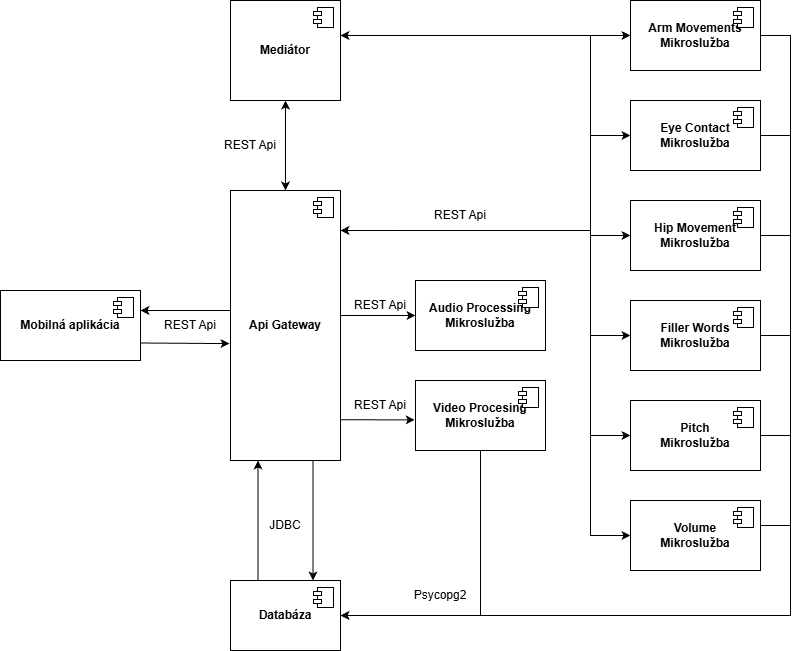

The diagram above was exported from draw.io. Its source (the exported page's mxGraphModel, read from the mxfile embedded in the PNG):
<mxGraphModel dx="1351" dy="813" grid="1" gridSize="10" guides="1" tooltips="1" connect="1" arrows="1" fold="1" page="1" pageScale="1" pageWidth="850" pageHeight="1100" math="0" shadow="0">
  <root>
    <mxCell id="0" />
    <mxCell id="1" parent="0" />
    <mxCell id="0UkLFuiOUWRyd0hzDJjA-9" edge="1" parent="1" source="0UkLFuiOUWRyd0hzDJjA-1" style="rounded=0;orthogonalLoop=1;jettySize=auto;html=1;entryX=-0.009;entryY=0.567;entryDx=0;entryDy=0;exitX=1;exitY=0.75;exitDx=0;exitDy=0;entryPerimeter=0;" target="0UkLFuiOUWRyd0hzDJjA-3">
      <mxGeometry relative="1" as="geometry" />
    </mxCell>
    <mxCell id="0UkLFuiOUWRyd0hzDJjA-1" parent="1" style="html=1;dropTarget=0;whiteSpace=wrap;" value="&lt;b&gt;Mobilná aplikácia&lt;/b&gt;" vertex="1">
      <mxGeometry height="70" width="140" x="10" y="360" as="geometry" />
    </mxCell>
    <mxCell id="0UkLFuiOUWRyd0hzDJjA-2" parent="0UkLFuiOUWRyd0hzDJjA-1" style="shape=module;jettyWidth=8;jettyHeight=4;" value="" vertex="1">
      <mxGeometry height="20" relative="1" width="20" x="1" as="geometry">
        <mxPoint x="-27" y="7" as="offset" />
      </mxGeometry>
    </mxCell>
    <mxCell id="0UkLFuiOUWRyd0hzDJjA-10" edge="1" parent="1" style="rounded=0;orthogonalLoop=1;jettySize=auto;html=1;entryX=1;entryY=0.5;entryDx=0;entryDy=0;">
      <mxGeometry relative="1" as="geometry">
        <mxPoint x="240" y="380" as="sourcePoint" />
        <mxPoint x="150" y="380" as="targetPoint" />
      </mxGeometry>
    </mxCell>
    <mxCell id="0UkLFuiOUWRyd0hzDJjA-12" edge="1" parent="1" source="0UkLFuiOUWRyd0hzDJjA-3" style="rounded=0;orthogonalLoop=1;jettySize=auto;html=1;entryX=0.75;entryY=0;entryDx=0;entryDy=0;exitX=0.75;exitY=1;exitDx=0;exitDy=0;" target="0UkLFuiOUWRyd0hzDJjA-6">
      <mxGeometry relative="1" as="geometry">
        <mxPoint x="380" y="580" as="sourcePoint" />
        <mxPoint x="320" y="600" as="targetPoint" />
      </mxGeometry>
    </mxCell>
    <mxCell id="0UkLFuiOUWRyd0hzDJjA-18" edge="1" parent="1" source="0UkLFuiOUWRyd0hzDJjA-3" style="edgeStyle=orthogonalEdgeStyle;rounded=0;orthogonalLoop=1;jettySize=auto;html=1;entryX=0.5;entryY=1;entryDx=0;entryDy=0;startArrow=classic;startFill=1;" target="0UkLFuiOUWRyd0hzDJjA-15">
      <mxGeometry relative="1" as="geometry" />
    </mxCell>
    <mxCell id="0UkLFuiOUWRyd0hzDJjA-40" edge="1" parent="1" source="0UkLFuiOUWRyd0hzDJjA-3" style="edgeStyle=orthogonalEdgeStyle;rounded=0;orthogonalLoop=1;jettySize=auto;html=1;entryX=0;entryY=0.5;entryDx=0;entryDy=0;" target="0UkLFuiOUWRyd0hzDJjA-36">
      <mxGeometry relative="1" as="geometry">
        <Array as="points">
          <mxPoint x="600" y="300" />
          <mxPoint x="600" y="505" />
        </Array>
      </mxGeometry>
    </mxCell>
    <mxCell id="0UkLFuiOUWRyd0hzDJjA-41" edge="1" parent="1" source="0UkLFuiOUWRyd0hzDJjA-3" style="edgeStyle=orthogonalEdgeStyle;rounded=0;orthogonalLoop=1;jettySize=auto;html=1;entryX=0;entryY=0.5;entryDx=0;entryDy=0;" target="0UkLFuiOUWRyd0hzDJjA-38">
      <mxGeometry relative="1" as="geometry">
        <Array as="points">
          <mxPoint x="600" y="300" />
          <mxPoint x="600" y="605" />
        </Array>
      </mxGeometry>
    </mxCell>
    <mxCell id="0UkLFuiOUWRyd0hzDJjA-42" edge="1" parent="1" source="0UkLFuiOUWRyd0hzDJjA-3" style="edgeStyle=orthogonalEdgeStyle;rounded=0;orthogonalLoop=1;jettySize=auto;html=1;entryX=0;entryY=0.5;entryDx=0;entryDy=0;" target="0UkLFuiOUWRyd0hzDJjA-34">
      <mxGeometry relative="1" as="geometry">
        <Array as="points">
          <mxPoint x="600" y="300" />
          <mxPoint x="600" y="405" />
        </Array>
      </mxGeometry>
    </mxCell>
    <mxCell id="0UkLFuiOUWRyd0hzDJjA-43" edge="1" parent="1" source="0UkLFuiOUWRyd0hzDJjA-3" style="edgeStyle=orthogonalEdgeStyle;rounded=0;orthogonalLoop=1;jettySize=auto;html=1;entryX=0;entryY=0.5;entryDx=0;entryDy=0;" target="0UkLFuiOUWRyd0hzDJjA-32">
      <mxGeometry relative="1" as="geometry">
        <Array as="points">
          <mxPoint x="600" y="300" />
          <mxPoint x="600" y="305" />
        </Array>
      </mxGeometry>
    </mxCell>
    <mxCell id="0UkLFuiOUWRyd0hzDJjA-44" edge="1" parent="1" source="0UkLFuiOUWRyd0hzDJjA-3" style="edgeStyle=orthogonalEdgeStyle;rounded=0;orthogonalLoop=1;jettySize=auto;html=1;entryX=0;entryY=0.5;entryDx=0;entryDy=0;" target="0UkLFuiOUWRyd0hzDJjA-30">
      <mxGeometry relative="1" as="geometry">
        <Array as="points">
          <mxPoint x="600" y="300" />
          <mxPoint x="600" y="205" />
        </Array>
      </mxGeometry>
    </mxCell>
    <mxCell id="0UkLFuiOUWRyd0hzDJjA-45" edge="1" parent="1" source="0UkLFuiOUWRyd0hzDJjA-3" style="edgeStyle=orthogonalEdgeStyle;rounded=0;orthogonalLoop=1;jettySize=auto;html=1;entryX=0;entryY=0.5;entryDx=0;entryDy=0;startArrow=classic;startFill=1;" target="0UkLFuiOUWRyd0hzDJjA-28">
      <mxGeometry relative="1" as="geometry">
        <Array as="points">
          <mxPoint x="600" y="300" />
          <mxPoint x="600" y="105" />
        </Array>
      </mxGeometry>
    </mxCell>
    <mxCell id="0UkLFuiOUWRyd0hzDJjA-3" parent="1" style="html=1;dropTarget=0;whiteSpace=wrap;" value="&lt;b&gt;Api Gateway&lt;/b&gt;" vertex="1">
      <mxGeometry height="270" width="110" x="240" y="260" as="geometry" />
    </mxCell>
    <mxCell id="0UkLFuiOUWRyd0hzDJjA-4" parent="0UkLFuiOUWRyd0hzDJjA-3" style="shape=module;jettyWidth=8;jettyHeight=4;" value="" vertex="1">
      <mxGeometry height="20" relative="1" width="20" x="1" as="geometry">
        <mxPoint x="-27" y="7" as="offset" />
      </mxGeometry>
    </mxCell>
    <mxCell id="0UkLFuiOUWRyd0hzDJjA-13" edge="1" parent="1" source="0UkLFuiOUWRyd0hzDJjA-6" style="rounded=0;orthogonalLoop=1;jettySize=auto;html=1;entryX=0.25;entryY=1;entryDx=0;entryDy=0;exitX=0.25;exitY=0;exitDx=0;exitDy=0;" target="0UkLFuiOUWRyd0hzDJjA-3">
      <mxGeometry relative="1" as="geometry">
        <mxPoint x="270" y="600" as="sourcePoint" />
        <mxPoint x="270" y="530" as="targetPoint" />
      </mxGeometry>
    </mxCell>
    <mxCell id="0UkLFuiOUWRyd0hzDJjA-6" parent="1" style="html=1;dropTarget=0;whiteSpace=wrap;" value="&lt;b&gt;Databáza&lt;/b&gt;" vertex="1">
      <mxGeometry height="70" width="110" x="240" y="650" as="geometry" />
    </mxCell>
    <mxCell id="0UkLFuiOUWRyd0hzDJjA-7" parent="0UkLFuiOUWRyd0hzDJjA-6" style="shape=module;jettyWidth=8;jettyHeight=4;" value="" vertex="1">
      <mxGeometry height="20" relative="1" width="20" x="1" as="geometry">
        <mxPoint x="-27" y="7" as="offset" />
      </mxGeometry>
    </mxCell>
    <mxCell id="0UkLFuiOUWRyd0hzDJjA-11" parent="1" style="text;html=1;whiteSpace=wrap;strokeColor=none;fillColor=none;align=center;verticalAlign=middle;rounded=0;" value="REST Api" vertex="1">
      <mxGeometry height="30" width="60" x="170" y="380" as="geometry" />
    </mxCell>
    <mxCell id="0UkLFuiOUWRyd0hzDJjA-14" parent="1" style="text;html=1;whiteSpace=wrap;strokeColor=none;fillColor=none;align=center;verticalAlign=middle;rounded=0;" value="JDBC" vertex="1">
      <mxGeometry height="30" width="60" x="265" y="580" as="geometry" />
    </mxCell>
    <mxCell id="0UkLFuiOUWRyd0hzDJjA-47" edge="1" parent="1" source="0UkLFuiOUWRyd0hzDJjA-15" style="edgeStyle=orthogonalEdgeStyle;rounded=0;orthogonalLoop=1;jettySize=auto;html=1;entryX=0;entryY=0.5;entryDx=0;entryDy=0;startArrow=classic;startFill=1;" target="0UkLFuiOUWRyd0hzDJjA-28">
      <mxGeometry relative="1" as="geometry">
        <Array as="points">
          <mxPoint x="430" y="105" />
          <mxPoint x="430" y="105" />
        </Array>
      </mxGeometry>
    </mxCell>
    <mxCell id="0UkLFuiOUWRyd0hzDJjA-15" parent="1" style="html=1;dropTarget=0;whiteSpace=wrap;" value="&lt;b&gt;Mediátor&lt;/b&gt;" vertex="1">
      <mxGeometry height="100" width="110" x="240" y="70" as="geometry" />
    </mxCell>
    <mxCell id="0UkLFuiOUWRyd0hzDJjA-16" parent="0UkLFuiOUWRyd0hzDJjA-15" style="shape=module;jettyWidth=8;jettyHeight=4;" value="" vertex="1">
      <mxGeometry height="20" relative="1" width="20" x="1" as="geometry">
        <mxPoint x="-27" y="7" as="offset" />
      </mxGeometry>
    </mxCell>
    <mxCell id="0UkLFuiOUWRyd0hzDJjA-19" parent="1" style="text;html=1;whiteSpace=wrap;strokeColor=none;fillColor=none;align=center;verticalAlign=middle;rounded=0;" value="REST Api" vertex="1">
      <mxGeometry height="30" width="60" x="230" y="200" as="geometry" />
    </mxCell>
    <mxCell id="llSC3scpJg3IfJJZp8s5-1" edge="1" parent="1" source="0UkLFuiOUWRyd0hzDJjA-20" style="edgeStyle=orthogonalEdgeStyle;rounded=0;orthogonalLoop=1;jettySize=auto;html=1;entryX=1;entryY=0.5;entryDx=0;entryDy=0;" target="0UkLFuiOUWRyd0hzDJjA-6">
      <mxGeometry relative="1" as="geometry">
        <Array as="points">
          <mxPoint x="490" y="685" />
        </Array>
      </mxGeometry>
    </mxCell>
    <mxCell id="0UkLFuiOUWRyd0hzDJjA-20" parent="1" style="html=1;dropTarget=0;whiteSpace=wrap;" value="&lt;b&gt;Video Procesing Mikroslužba&lt;/b&gt;" vertex="1">
      <mxGeometry height="70" width="130" x="425" y="450" as="geometry" />
    </mxCell>
    <mxCell id="0UkLFuiOUWRyd0hzDJjA-21" parent="0UkLFuiOUWRyd0hzDJjA-20" style="shape=module;jettyWidth=8;jettyHeight=4;" value="" vertex="1">
      <mxGeometry height="20" relative="1" width="20" x="1" as="geometry">
        <mxPoint x="-27" y="7" as="offset" />
      </mxGeometry>
    </mxCell>
    <mxCell id="0UkLFuiOUWRyd0hzDJjA-22" edge="1" parent="1" source="0UkLFuiOUWRyd0hzDJjA-20" style="rounded=0;orthogonalLoop=1;jettySize=auto;html=1;entryX=1;entryY=0.849;entryDx=0;entryDy=0;entryPerimeter=0;startArrow=classic;startFill=1;endArrow=none;endFill=0;exitX=-0.006;exitY=0.563;exitDx=0;exitDy=0;exitPerimeter=0;" target="0UkLFuiOUWRyd0hzDJjA-3">
      <mxGeometry relative="1" as="geometry" />
    </mxCell>
    <mxCell id="0UkLFuiOUWRyd0hzDJjA-23" parent="1" style="html=1;dropTarget=0;whiteSpace=wrap;" value="&lt;b&gt;Audio Processing Mikroslužba&lt;/b&gt;" vertex="1">
      <mxGeometry height="70" width="130" x="425" y="350" as="geometry" />
    </mxCell>
    <mxCell id="0UkLFuiOUWRyd0hzDJjA-24" parent="0UkLFuiOUWRyd0hzDJjA-23" style="shape=module;jettyWidth=8;jettyHeight=4;" value="" vertex="1">
      <mxGeometry height="20" relative="1" width="20" x="1" as="geometry">
        <mxPoint x="-27" y="7" as="offset" />
      </mxGeometry>
    </mxCell>
    <mxCell id="0UkLFuiOUWRyd0hzDJjA-25" edge="1" parent="1" source="0UkLFuiOUWRyd0hzDJjA-23" style="rounded=0;orthogonalLoop=1;jettySize=auto;html=1;startArrow=classic;startFill=1;endArrow=none;endFill=0;entryX=0.994;entryY=0.463;entryDx=0;entryDy=0;entryPerimeter=0;" target="0UkLFuiOUWRyd0hzDJjA-3">
      <mxGeometry relative="1" as="geometry">
        <mxPoint x="352" y="385" as="targetPoint" />
      </mxGeometry>
    </mxCell>
    <mxCell id="0UkLFuiOUWRyd0hzDJjA-26" parent="1" style="text;html=1;whiteSpace=wrap;strokeColor=none;fillColor=none;align=center;verticalAlign=middle;rounded=0;" value="REST Api" vertex="1">
      <mxGeometry height="30" width="60" x="440" y="270" as="geometry" />
    </mxCell>
    <mxCell id="0UkLFuiOUWRyd0hzDJjA-27" parent="1" style="text;html=1;whiteSpace=wrap;strokeColor=none;fillColor=none;align=center;verticalAlign=middle;rounded=0;" value="REST Api" vertex="1">
      <mxGeometry height="30" width="60" x="360" y="360" as="geometry" />
    </mxCell>
    <mxCell id="0UkLFuiOUWRyd0hzDJjA-53" edge="1" parent="1" source="0UkLFuiOUWRyd0hzDJjA-28" style="edgeStyle=orthogonalEdgeStyle;rounded=0;orthogonalLoop=1;jettySize=auto;html=1;entryX=1;entryY=0.5;entryDx=0;entryDy=0;" target="0UkLFuiOUWRyd0hzDJjA-6">
      <mxGeometry relative="1" as="geometry">
        <Array as="points">
          <mxPoint x="800" y="105" />
          <mxPoint x="800" y="685" />
        </Array>
      </mxGeometry>
    </mxCell>
    <mxCell id="0UkLFuiOUWRyd0hzDJjA-28" parent="1" style="html=1;dropTarget=0;whiteSpace=wrap;" value="&lt;b&gt;Arm Movements Mikroslužba&lt;/b&gt;" vertex="1">
      <mxGeometry height="70" width="130" x="640" y="70" as="geometry" />
    </mxCell>
    <mxCell id="0UkLFuiOUWRyd0hzDJjA-29" parent="0UkLFuiOUWRyd0hzDJjA-28" style="shape=module;jettyWidth=8;jettyHeight=4;" value="" vertex="1">
      <mxGeometry height="20" relative="1" width="20" x="1" as="geometry">
        <mxPoint x="-27" y="7" as="offset" />
      </mxGeometry>
    </mxCell>
    <mxCell id="0UkLFuiOUWRyd0hzDJjA-52" edge="1" parent="1" source="0UkLFuiOUWRyd0hzDJjA-30" style="edgeStyle=orthogonalEdgeStyle;rounded=0;orthogonalLoop=1;jettySize=auto;html=1;entryX=1;entryY=0.5;entryDx=0;entryDy=0;" target="0UkLFuiOUWRyd0hzDJjA-6">
      <mxGeometry relative="1" as="geometry">
        <Array as="points">
          <mxPoint x="800" y="205" />
          <mxPoint x="800" y="685" />
        </Array>
      </mxGeometry>
    </mxCell>
    <mxCell id="0UkLFuiOUWRyd0hzDJjA-30" parent="1" style="html=1;dropTarget=0;whiteSpace=wrap;" value="&lt;b&gt;Eye Contact&lt;/b&gt;&lt;div&gt;&lt;b style=&quot;background-color: transparent; color: light-dark(rgb(0, 0, 0), rgb(255, 255, 255));&quot;&gt;Mikroslužba&lt;/b&gt;&lt;/div&gt;" vertex="1">
      <mxGeometry height="70" width="130" x="640" y="170" as="geometry" />
    </mxCell>
    <mxCell id="0UkLFuiOUWRyd0hzDJjA-31" parent="0UkLFuiOUWRyd0hzDJjA-30" style="shape=module;jettyWidth=8;jettyHeight=4;" value="" vertex="1">
      <mxGeometry height="20" relative="1" width="20" x="1" as="geometry">
        <mxPoint x="-27" y="7" as="offset" />
      </mxGeometry>
    </mxCell>
    <mxCell id="0UkLFuiOUWRyd0hzDJjA-51" edge="1" parent="1" source="0UkLFuiOUWRyd0hzDJjA-32" style="edgeStyle=orthogonalEdgeStyle;rounded=0;orthogonalLoop=1;jettySize=auto;html=1;entryX=1;entryY=0.5;entryDx=0;entryDy=0;" target="0UkLFuiOUWRyd0hzDJjA-6">
      <mxGeometry relative="1" as="geometry">
        <Array as="points">
          <mxPoint x="800" y="305" />
          <mxPoint x="800" y="685" />
        </Array>
      </mxGeometry>
    </mxCell>
    <mxCell id="0UkLFuiOUWRyd0hzDJjA-32" parent="1" style="html=1;dropTarget=0;whiteSpace=wrap;" value="&lt;b&gt;Hip Movement&lt;/b&gt;&lt;div&gt;&lt;b&gt;Mikroslužba&lt;/b&gt;&lt;/div&gt;" vertex="1">
      <mxGeometry height="70" width="130" x="640" y="270" as="geometry" />
    </mxCell>
    <mxCell id="0UkLFuiOUWRyd0hzDJjA-33" parent="0UkLFuiOUWRyd0hzDJjA-32" style="shape=module;jettyWidth=8;jettyHeight=4;" value="" vertex="1">
      <mxGeometry height="20" relative="1" width="20" x="1" as="geometry">
        <mxPoint x="-27" y="7" as="offset" />
      </mxGeometry>
    </mxCell>
    <mxCell id="0UkLFuiOUWRyd0hzDJjA-50" edge="1" parent="1" source="0UkLFuiOUWRyd0hzDJjA-34" style="edgeStyle=orthogonalEdgeStyle;rounded=0;orthogonalLoop=1;jettySize=auto;html=1;entryX=1;entryY=0.5;entryDx=0;entryDy=0;" target="0UkLFuiOUWRyd0hzDJjA-6">
      <mxGeometry relative="1" as="geometry">
        <Array as="points">
          <mxPoint x="800" y="405" />
          <mxPoint x="800" y="685" />
        </Array>
      </mxGeometry>
    </mxCell>
    <mxCell id="0UkLFuiOUWRyd0hzDJjA-34" parent="1" style="html=1;dropTarget=0;whiteSpace=wrap;" value="&lt;b&gt;Filler Words Mikroslužba&lt;/b&gt;" vertex="1">
      <mxGeometry height="70" width="130" x="640" y="370" as="geometry" />
    </mxCell>
    <mxCell id="0UkLFuiOUWRyd0hzDJjA-35" parent="0UkLFuiOUWRyd0hzDJjA-34" style="shape=module;jettyWidth=8;jettyHeight=4;" value="" vertex="1">
      <mxGeometry height="20" relative="1" width="20" x="1" as="geometry">
        <mxPoint x="-27" y="7" as="offset" />
      </mxGeometry>
    </mxCell>
    <mxCell id="0UkLFuiOUWRyd0hzDJjA-49" edge="1" parent="1" source="0UkLFuiOUWRyd0hzDJjA-36" style="edgeStyle=orthogonalEdgeStyle;rounded=0;orthogonalLoop=1;jettySize=auto;html=1;entryX=1;entryY=0.5;entryDx=0;entryDy=0;" target="0UkLFuiOUWRyd0hzDJjA-6">
      <mxGeometry relative="1" as="geometry">
        <Array as="points">
          <mxPoint x="800" y="505" />
          <mxPoint x="800" y="685" />
        </Array>
      </mxGeometry>
    </mxCell>
    <mxCell id="0UkLFuiOUWRyd0hzDJjA-36" parent="1" style="html=1;dropTarget=0;whiteSpace=wrap;" value="&lt;b&gt;Pitch&lt;/b&gt;&lt;div&gt;&lt;b&gt;Mikroslužba&lt;/b&gt;&lt;/div&gt;" vertex="1">
      <mxGeometry height="70" width="130" x="640" y="470" as="geometry" />
    </mxCell>
    <mxCell id="0UkLFuiOUWRyd0hzDJjA-37" parent="0UkLFuiOUWRyd0hzDJjA-36" style="shape=module;jettyWidth=8;jettyHeight=4;" value="" vertex="1">
      <mxGeometry height="20" relative="1" width="20" x="1" as="geometry">
        <mxPoint x="-27" y="7" as="offset" />
      </mxGeometry>
    </mxCell>
    <mxCell id="0UkLFuiOUWRyd0hzDJjA-48" edge="1" parent="1" source="0UkLFuiOUWRyd0hzDJjA-38" style="edgeStyle=orthogonalEdgeStyle;rounded=0;orthogonalLoop=1;jettySize=auto;html=1;entryX=1;entryY=0.5;entryDx=0;entryDy=0;" target="0UkLFuiOUWRyd0hzDJjA-6">
      <mxGeometry relative="1" as="geometry">
        <Array as="points">
          <mxPoint x="800" y="595" />
          <mxPoint x="800" y="685" />
        </Array>
      </mxGeometry>
    </mxCell>
    <mxCell id="0UkLFuiOUWRyd0hzDJjA-38" parent="1" style="html=1;dropTarget=0;whiteSpace=wrap;" value="&lt;b&gt;Volume&lt;/b&gt;&lt;div&gt;&lt;div&gt;&lt;b&gt;Mikroslužba&lt;/b&gt;&lt;/div&gt;&lt;/div&gt;" vertex="1">
      <mxGeometry height="70" width="130" x="640" y="570" as="geometry" />
    </mxCell>
    <mxCell id="0UkLFuiOUWRyd0hzDJjA-39" parent="0UkLFuiOUWRyd0hzDJjA-38" style="shape=module;jettyWidth=8;jettyHeight=4;" value="" vertex="1">
      <mxGeometry height="20" relative="1" width="20" x="1" as="geometry">
        <mxPoint x="-27" y="7" as="offset" />
      </mxGeometry>
    </mxCell>
    <mxCell id="0UkLFuiOUWRyd0hzDJjA-46" parent="1" style="text;html=1;whiteSpace=wrap;strokeColor=none;fillColor=none;align=center;verticalAlign=middle;rounded=0;" value="REST Api" vertex="1">
      <mxGeometry height="30" width="60" x="360" y="460" as="geometry" />
    </mxCell>
    <mxCell id="0UkLFuiOUWRyd0hzDJjA-54" parent="1" style="text;html=1;whiteSpace=wrap;strokeColor=none;fillColor=none;align=center;verticalAlign=middle;rounded=0;" value="Psycopg2" vertex="1">
      <mxGeometry height="30" width="60" x="420" y="650" as="geometry" />
    </mxCell>
  </root>
</mxGraphModel>